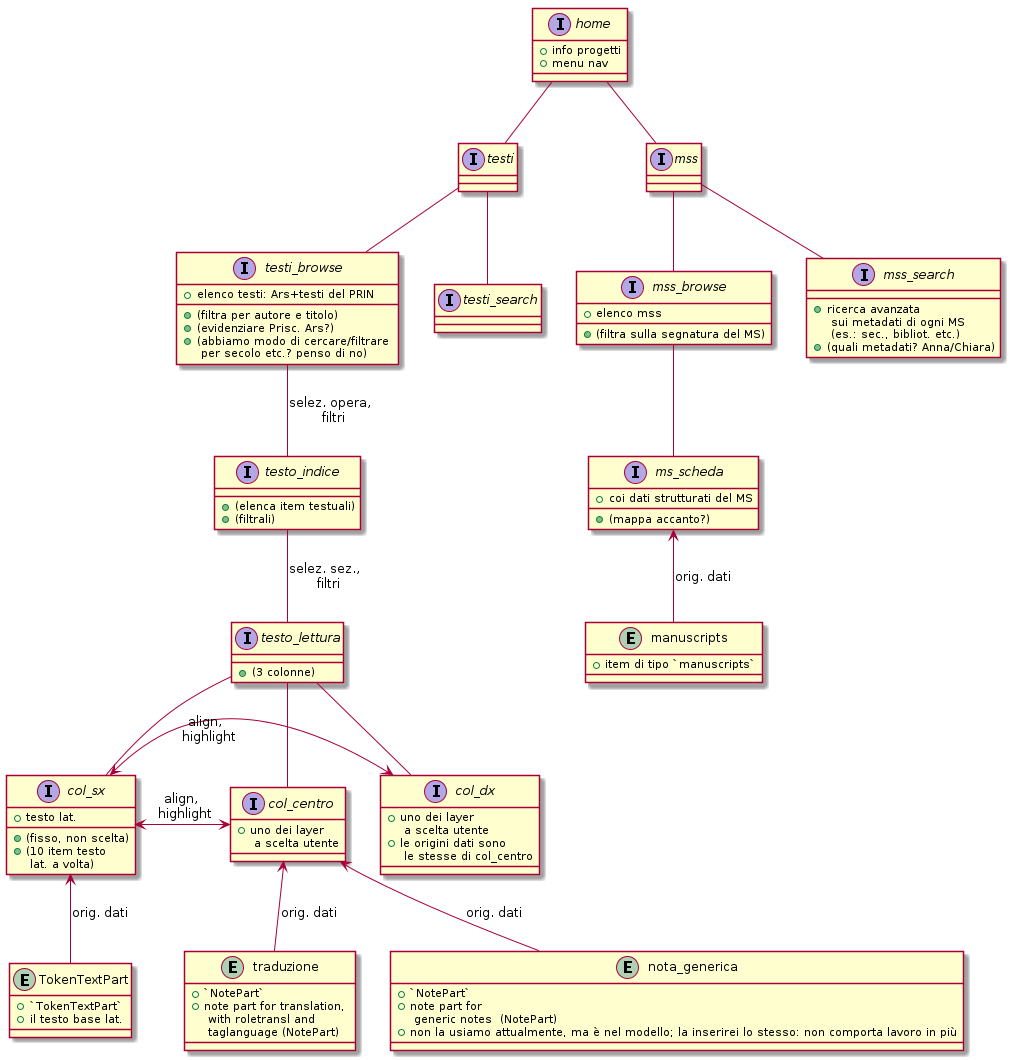

The diagram above was rendered by PlantUML. Its source (embedded in the PNG):
@startuml



interface home {
    + info progetti
    + menu nav
}

home -- testi
interface testi {
}

home -- mss
interface mss {
}




testi -- testi_browse

interface testi_browse {
     + elenco testi: Ars+testi del PRIN
     + (filtra per autore e titolo)
     + (evidenziare Prisc. Ars?)
     + (abbiamo modo di cercare/filtrare \n per secolo etc.? penso di no)
}


testi_browse -- testo_indice: selez. opera, \n filtri
interface testo_indice {
     + (elenca item testuali)
     + (filtrali)
}

testo_indice -- testo_lettura : selez. sez., \n filtri




interface testo_lettura {
    + (3 colonne)
}

testo_lettura -- col_sx
testo_lettura -- col_centro
testo_lettura -- col_dx



interface col_sx {
    + testo lat.
    + (fisso, non scelta)
    + (10 item testo \n lat. a volta)
}

entity TokenTextPart {
    + `TokenTextPart`
    + il testo base lat.
}
TokenTextPart -up-> col_sx : orig. dati



interface col_centro {
    + uno dei layer \n a scelta utente
}

interface col_dx {
    + uno dei layer \n a scelta utente
    + le origini dati sono \n le stesse di col_centro
}

col_sx <-> col_centro : align, \n highlight
col_sx <->  col_dx : align, \n highlight


entity nota_generica {
    + `NotePart`
    + note part for \n generic notes  (NotePart)
    + non la usiamo attualmente, ma è nel modello; la inserirei lo stesso: non comporta lavoro in più
}
nota_generica -up-> col_centro : orig. dati

entity traduzione {
    + `NotePart`
    + note part for translation, \n with roletransl and \n taglanguage (NotePart)
}
traduzione -up-> col_centro : orig. dati





testi -- testi_search
interface testi_search {
}



mss -- mss_browse
interface mss_browse {
    + elenco mss
    + (filtra sulla segnatura del MS)
}

mss_browse -- ms_scheda
interface ms_scheda {
    + coi dati strutturati del MS
    + (mappa accanto?)
}


entity manuscripts {
    + item di tipo `manuscripts`
}
manuscripts -up-> ms_scheda : orig. dati

mss -- mss_search
interface mss_search {
    + ricerca avanzata \n sui metadati di ogni MS \n (es.: sec., bibliot. etc.)
    + (quali metadati? Anna/Chiara)
}
    

@enduml